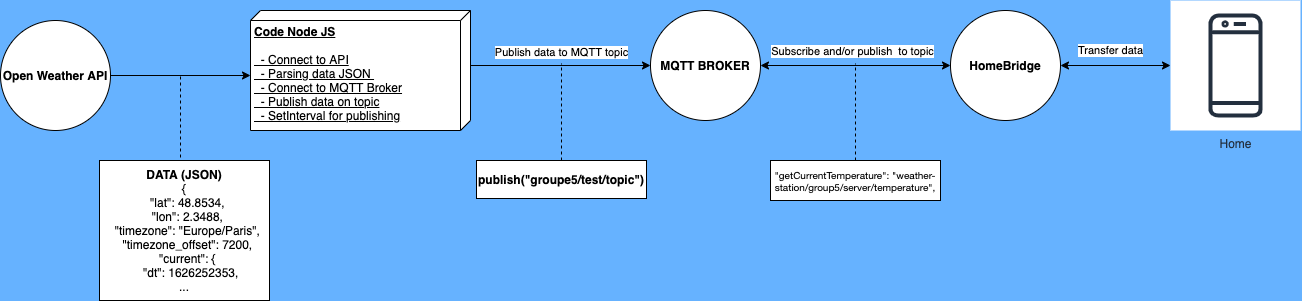

The diagram above was exported from draw.io. Its source (the exported page's mxGraphModel, read from the mxfile embedded in the PNG):
<mxGraphModel dx="2315" dy="1290" grid="0" gridSize="10" guides="1" tooltips="1" connect="1" arrows="1" fold="1" page="1" pageScale="1" pageWidth="1654" pageHeight="1169" background="#66B2FF" math="0" shadow="0">
  <root>
    <mxCell id="0" />
    <mxCell id="1" parent="0" />
    <mxCell id="n4xELj3qKqDfl7TApmjM-14" value="" style="edgeStyle=orthogonalEdgeStyle;rounded=0;orthogonalLoop=1;jettySize=auto;html=1;endArrow=classic;endFill=1;entryX=0;entryY=0;entryDx=65;entryDy=220;entryPerimeter=0;" edge="1" parent="1" source="n4xELj3qKqDfl7TApmjM-1" target="n4xELj3qKqDfl7TApmjM-2">
      <mxGeometry relative="1" as="geometry">
        <mxPoint x="330" y="355" as="targetPoint" />
      </mxGeometry>
    </mxCell>
    <mxCell id="n4xELj3qKqDfl7TApmjM-1" value="&lt;b&gt;Open Weather API&lt;/b&gt;" style="ellipse;whiteSpace=wrap;html=1;aspect=fixed;" vertex="1" parent="1">
      <mxGeometry x="30" y="300" width="110" height="110" as="geometry" />
    </mxCell>
    <mxCell id="n4xELj3qKqDfl7TApmjM-18" style="edgeStyle=orthogonalEdgeStyle;rounded=0;orthogonalLoop=1;jettySize=auto;html=1;exitX=0;exitY=0;exitDx=55.00000000000001;exitDy=0;exitPerimeter=0;endArrow=classic;endFill=1;entryX=0;entryY=0.5;entryDx=0;entryDy=0;" edge="1" parent="1" source="n4xELj3qKqDfl7TApmjM-2" target="n4xELj3qKqDfl7TApmjM-21">
      <mxGeometry relative="1" as="geometry">
        <mxPoint x="770" y="344" as="targetPoint" />
      </mxGeometry>
    </mxCell>
    <mxCell id="n4xELj3qKqDfl7TApmjM-20" value="Publish data to MQTT topic" style="edgeLabel;html=1;align=center;verticalAlign=middle;resizable=0;points=[];" vertex="1" connectable="0" parent="n4xELj3qKqDfl7TApmjM-18">
      <mxGeometry x="0.2407" y="4" relative="1" as="geometry">
        <mxPoint x="-23" y="-10" as="offset" />
      </mxGeometry>
    </mxCell>
    <mxCell id="n4xELj3qKqDfl7TApmjM-2" value="&lt;b&gt;Code Node JS&lt;br&gt;&lt;/b&gt;&lt;br&gt;&amp;nbsp; - Connect to API&lt;br&gt;&amp;nbsp; - Parsing data JSON&amp;nbsp;&lt;br&gt;&amp;nbsp; - Connect to MQTT Broker&lt;br&gt;&amp;nbsp; - Publish data on topic&lt;br&gt;&amp;nbsp; - SetInterval for publishing" style="verticalAlign=top;align=left;spacingTop=8;spacingLeft=2;spacingRight=12;shape=cube;size=10;direction=south;fontStyle=4;html=1;" vertex="1" parent="1">
      <mxGeometry x="280" y="290" width="220" height="120" as="geometry" />
    </mxCell>
    <mxCell id="n4xELj3qKqDfl7TApmjM-17" style="edgeStyle=orthogonalEdgeStyle;rounded=0;orthogonalLoop=1;jettySize=auto;html=1;exitX=0.5;exitY=0;exitDx=0;exitDy=0;endArrow=none;endFill=0;dashed=1;" edge="1" parent="1">
      <mxGeometry relative="1" as="geometry">
        <mxPoint x="210" y="353" as="targetPoint" />
        <mxPoint x="210" y="515" as="sourcePoint" />
        <Array as="points">
          <mxPoint x="211" y="410" />
          <mxPoint x="211" y="410" />
        </Array>
      </mxGeometry>
    </mxCell>
    <mxCell id="n4xELj3qKqDfl7TApmjM-7" value="&lt;b&gt;DATA (JSON)&lt;/b&gt;&lt;br&gt;&lt;div&gt;{&lt;/div&gt;&lt;div&gt;&amp;nbsp; &quot;lat&quot;: 48.8534,&lt;/div&gt;&lt;div&gt;&amp;nbsp; &quot;lon&quot;: 2.3488,&lt;/div&gt;&lt;div&gt;&amp;nbsp; &quot;timezone&quot;: &quot;Europe/Paris&quot;,&lt;/div&gt;&lt;div&gt;&amp;nbsp; &quot;timezone_offset&quot;: 7200,&lt;/div&gt;&lt;div&gt;&amp;nbsp; &quot;current&quot;: {&lt;/div&gt;&lt;div&gt;&amp;nbsp; &amp;nbsp; &quot;dt&quot;: 1626252353,&lt;/div&gt;&lt;div&gt;...&lt;/div&gt;" style="whiteSpace=wrap;html=1;" vertex="1" parent="1">
      <mxGeometry x="129" y="440" width="170" height="140" as="geometry" />
    </mxCell>
    <mxCell id="n4xELj3qKqDfl7TApmjM-21" value="&lt;b&gt;MQTT BROKER&lt;/b&gt;" style="ellipse;whiteSpace=wrap;html=1;aspect=fixed;" vertex="1" parent="1">
      <mxGeometry x="680" y="290" width="110" height="110" as="geometry" />
    </mxCell>
    <mxCell id="n4xELj3qKqDfl7TApmjM-25" style="edgeStyle=orthogonalEdgeStyle;rounded=0;orthogonalLoop=1;jettySize=auto;html=1;exitX=0;exitY=0.5;exitDx=0;exitDy=0;entryX=1;entryY=0.5;entryDx=0;entryDy=0;endArrow=classic;endFill=1;startArrow=classic;startFill=1;" edge="1" parent="1" source="n4xELj3qKqDfl7TApmjM-24" target="n4xELj3qKqDfl7TApmjM-21">
      <mxGeometry relative="1" as="geometry" />
    </mxCell>
    <mxCell id="n4xELj3qKqDfl7TApmjM-26" value="Subscribe and/or publish&amp;nbsp; to topic" style="edgeLabel;html=1;align=center;verticalAlign=middle;resizable=0;points=[];" vertex="1" connectable="0" parent="n4xELj3qKqDfl7TApmjM-25">
      <mxGeometry x="0.0816" y="-3" relative="1" as="geometry">
        <mxPoint x="3" y="-12" as="offset" />
      </mxGeometry>
    </mxCell>
    <mxCell id="n4xELj3qKqDfl7TApmjM-28" value="Transfer data" style="edgeStyle=orthogonalEdgeStyle;rounded=0;orthogonalLoop=1;jettySize=auto;html=1;exitX=1;exitY=0.5;exitDx=0;exitDy=0;startArrow=classic;startFill=1;endArrow=classic;endFill=1;entryX=0;entryY=0.5;entryDx=0;entryDy=0;entryPerimeter=0;" edge="1" parent="1" source="n4xELj3qKqDfl7TApmjM-24" target="n4xELj3qKqDfl7TApmjM-27">
      <mxGeometry x="-0.1111" y="15" relative="1" as="geometry">
        <mxPoint x="1190" y="345" as="sourcePoint" />
        <mxPoint x="1280" y="345" as="targetPoint" />
        <mxPoint as="offset" />
      </mxGeometry>
    </mxCell>
    <mxCell id="n4xELj3qKqDfl7TApmjM-24" value="&lt;b&gt;HomeBridge&lt;/b&gt;" style="ellipse;whiteSpace=wrap;html=1;aspect=fixed;" vertex="1" parent="1">
      <mxGeometry x="980" y="290" width="110" height="110" as="geometry" />
    </mxCell>
    <mxCell id="n4xELj3qKqDfl7TApmjM-27" value="Home" style="outlineConnect=0;fontColor=#232F3E;gradientColor=none;strokeColor=#232F3E;fillColor=#ffffff;dashed=0;verticalLabelPosition=bottom;verticalAlign=top;align=center;html=1;fontSize=12;fontStyle=0;aspect=fixed;shape=mxgraph.aws4.resourceIcon;resIcon=mxgraph.aws4.mobile_client;" vertex="1" parent="1">
      <mxGeometry x="1200" y="280" width="130" height="130" as="geometry" />
    </mxCell>
    <mxCell id="n4xELj3qKqDfl7TApmjM-29" style="edgeStyle=orthogonalEdgeStyle;rounded=0;orthogonalLoop=1;jettySize=auto;html=1;exitX=0.5;exitY=0;exitDx=0;exitDy=0;endArrow=none;endFill=0;dashed=1;" edge="1" parent="1" source="n4xELj3qKqDfl7TApmjM-30">
      <mxGeometry relative="1" as="geometry">
        <mxPoint x="591" y="343" as="targetPoint" />
        <mxPoint x="591" y="505" as="sourcePoint" />
        <Array as="points">
          <mxPoint x="591" y="400" />
          <mxPoint x="591" y="400" />
        </Array>
      </mxGeometry>
    </mxCell>
    <mxCell id="n4xELj3qKqDfl7TApmjM-30" value="&lt;b&gt;publish(&quot;groupe5/test/topic&quot;)&lt;/b&gt;" style="whiteSpace=wrap;html=1;" vertex="1" parent="1">
      <mxGeometry x="506" y="440" width="170" height="38" as="geometry" />
    </mxCell>
    <mxCell id="n4xELj3qKqDfl7TApmjM-31" style="edgeStyle=orthogonalEdgeStyle;rounded=0;orthogonalLoop=1;jettySize=auto;html=1;exitX=0.5;exitY=0;exitDx=0;exitDy=0;endArrow=none;endFill=0;dashed=1;" edge="1" parent="1" source="n4xELj3qKqDfl7TApmjM-32">
      <mxGeometry relative="1" as="geometry">
        <mxPoint x="885" y="343" as="targetPoint" />
        <mxPoint x="885" y="505" as="sourcePoint" />
        <Array as="points">
          <mxPoint x="885" y="400" />
          <mxPoint x="885" y="400" />
        </Array>
      </mxGeometry>
    </mxCell>
    <mxCell id="n4xELj3qKqDfl7TApmjM-32" value="&lt;p class=&quot;p1&quot; style=&quot;margin: 0px ; font-stretch: normal ; line-height: normal ; font-family: &amp;#34;helvetica neue&amp;#34; ; font-size: 10px&quot;&gt;&lt;span&gt;&quot;getCurrentTemperature&quot;:&amp;nbsp;&quot;weather-station/group5/server/temperature&quot;&lt;/span&gt;&lt;span&gt;,&lt;/span&gt;&lt;/p&gt;" style="whiteSpace=wrap;html=1;" vertex="1" parent="1">
      <mxGeometry x="800" y="440" width="170" height="40" as="geometry" />
    </mxCell>
  </root>
</mxGraphModel>